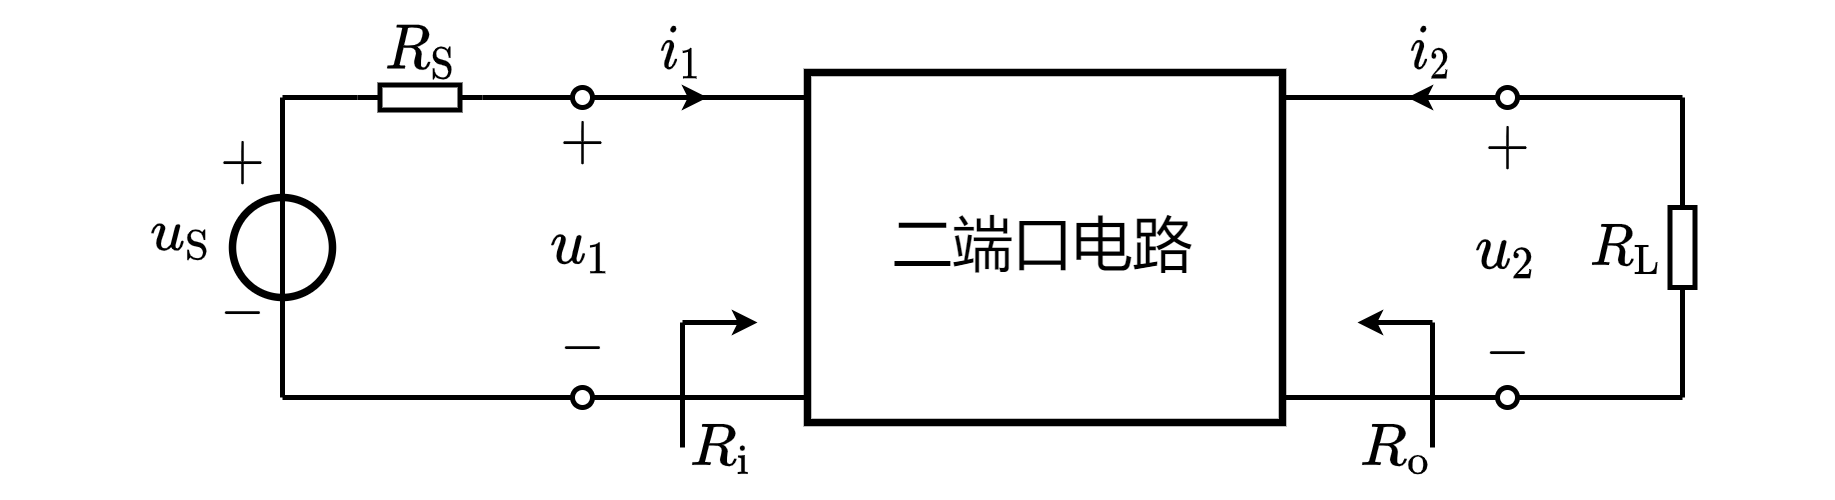

The diagram above was exported from draw.io. Its source (the exported page's mxGraphModel, read from the mxfile embedded in the PNG):
<mxGraphModel dx="1182" dy="685" grid="1" gridSize="5" guides="1" tooltips="1" connect="1" arrows="1" fold="1" page="1" pageScale="1" pageWidth="827" pageHeight="1169" math="1" shadow="0">
  <root>
    <mxCell id="0" />
    <mxCell id="1" parent="0" />
    <mxCell id="_tpZHG4uNnz5ES9-Bjnb-25" value="\(u_2\)" style="text;html=1;resizable=1;autosize=1;align=center;verticalAlign=middle;points=[];fillColor=none;strokeColor=none;rounded=0;comic=0;movable=1;rotatable=1;deletable=1;editable=1;connectable=0;fontSize=10;" parent="1" vertex="1">
      <mxGeometry x="410" y="301" width="20" height="20" as="geometry" />
    </mxCell>
    <mxCell id="vnZBPzhVjVgXWo8NbZRj-8" value="$$-$$" style="text;resizable=1;autosize=1;align=center;verticalAlign=middle;points=[];fillColor=none;strokeColor=none;rounded=0;html=1;imageAspect=1;noLabel=0;recursiveResize=1;expand=1;editable=1;movable=1;rotatable=1;deletable=1;connectable=0;comic=0;fontSize=10;" parent="1" vertex="1">
      <mxGeometry x="158.99999999999997" y="312.5" width="15" height="20" as="geometry" />
    </mxCell>
    <mxCell id="vnZBPzhVjVgXWo8NbZRj-9" value="$$+$$" style="text;html=1;resizable=1;autosize=1;align=center;verticalAlign=middle;points=[];fillColor=none;strokeColor=none;rounded=0;movable=1;rotatable=1;deletable=1;editable=1;connectable=0;fontSize=10;" parent="1" vertex="1">
      <mxGeometry x="158.99999999999997" y="283" width="15" height="20" as="geometry" />
    </mxCell>
    <mxCell id="vnZBPzhVjVgXWo8NbZRj-19" value="$$R_\mathrm{S}$$" style="text;html=1;resizable=1;autosize=1;align=center;verticalAlign=middle;points=[];fillColor=none;strokeColor=none;rounded=0;fontSize=10;movable=1;rotatable=1;deletable=1;editable=1;connectable=0;" parent="1" vertex="1">
      <mxGeometry x="191.5" y="265" width="22" height="12.5" as="geometry" />
    </mxCell>
    <mxCell id="vnZBPzhVjVgXWo8NbZRj-23" value="" style="endArrow=none;html=1;rounded=0;fontSize=10;startSize=4;endSize=4;entryX=1;entryY=0.5;entryDx=0;entryDy=0;entryPerimeter=0;" parent="1" target="vnZBPzhVjVgXWo8NbZRj-24" edge="1">
      <mxGeometry width="50" height="50" relative="1" as="geometry">
        <mxPoint x="175" y="280" as="sourcePoint" />
        <mxPoint x="449.5" y="190.5" as="targetPoint" />
      </mxGeometry>
    </mxCell>
    <mxCell id="vnZBPzhVjVgXWo8NbZRj-24" value="" style="pointerEvents=1;verticalLabelPosition=bottom;shadow=0;dashed=0;align=center;html=1;verticalAlign=top;shape=mxgraph.electrical.resistors.resistor_1;fontSize=10;direction=west;" parent="1" vertex="1">
      <mxGeometry x="190" y="277.5" width="25" height="5" as="geometry" />
    </mxCell>
    <mxCell id="vnZBPzhVjVgXWo8NbZRj-25" value="" style="endArrow=none;html=1;rounded=0;fontSize=10;startSize=4;endSize=4;exitX=0;exitY=0.5;exitDx=0;exitDy=0;exitPerimeter=0;" parent="1" source="vnZBPzhVjVgXWo8NbZRj-24" edge="1">
      <mxGeometry width="50" height="50" relative="1" as="geometry">
        <mxPoint x="397" y="175.5" as="sourcePoint" />
        <mxPoint x="233" y="280" as="targetPoint" />
      </mxGeometry>
    </mxCell>
    <mxCell id="vnZBPzhVjVgXWo8NbZRj-27" value="" style="endArrow=oval;html=1;rounded=0;fontSize=10;startSize=4;endSize=4;endFill=0;" parent="1" edge="1">
      <mxGeometry width="50" height="50" relative="1" as="geometry">
        <mxPoint x="280" y="280" as="sourcePoint" />
        <mxPoint x="235" y="280" as="targetPoint" />
      </mxGeometry>
    </mxCell>
    <mxCell id="vnZBPzhVjVgXWo8NbZRj-28" value="" style="ellipse;whiteSpace=wrap;html=1;aspect=fixed;labelBorderColor=none;fontSize=10;strokeColor=default;strokeWidth=1.5;fillColor=none;" parent="1" vertex="1">
      <mxGeometry x="165" y="300" width="20" height="20" as="geometry" />
    </mxCell>
    <mxCell id="vnZBPzhVjVgXWo8NbZRj-29" value="" style="endArrow=none;html=1;rounded=0;fontSize=10;startSize=4;endSize=4;" parent="1" edge="1">
      <mxGeometry width="50" height="50" relative="1" as="geometry">
        <mxPoint x="175" y="340" as="sourcePoint" />
        <mxPoint x="175" y="280" as="targetPoint" />
      </mxGeometry>
    </mxCell>
    <mxCell id="vnZBPzhVjVgXWo8NbZRj-30" value="" style="endArrow=classic;html=1;rounded=0;fontSize=10;endSize=2;" parent="1" edge="1">
      <mxGeometry width="50" height="50" relative="1" as="geometry">
        <mxPoint x="250" y="280" as="sourcePoint" />
        <mxPoint x="260" y="280" as="targetPoint" />
      </mxGeometry>
    </mxCell>
    <mxCell id="vnZBPzhVjVgXWo8NbZRj-31" value="$$i_1$$" style="text;html=1;resizable=1;autosize=1;align=center;verticalAlign=middle;points=[];fillColor=none;strokeColor=none;rounded=0;fontSize=10;movable=1;rotatable=1;deletable=1;editable=1;connectable=0;" parent="1" vertex="1">
      <mxGeometry x="245" y="261" width="20" height="20" as="geometry" />
    </mxCell>
    <mxCell id="vnZBPzhVjVgXWo8NbZRj-33" value="" style="endArrow=oval;html=1;rounded=0;fontSize=10;startSize=4;endSize=4;endFill=0;" parent="1" edge="1">
      <mxGeometry width="50" height="50" relative="1" as="geometry">
        <mxPoint x="280" y="340" as="sourcePoint" />
        <mxPoint x="235" y="340" as="targetPoint" />
      </mxGeometry>
    </mxCell>
    <mxCell id="vnZBPzhVjVgXWo8NbZRj-36" value="\(u_\mathrm{S}\)" style="text;html=1;resizable=1;autosize=1;align=center;verticalAlign=middle;points=[];fillColor=none;strokeColor=none;rounded=0;comic=0;movable=1;rotatable=1;deletable=1;editable=1;connectable=0;fontSize=10;" parent="1" vertex="1">
      <mxGeometry x="145" y="298" width="20" height="20" as="geometry" />
    </mxCell>
    <mxCell id="vnZBPzhVjVgXWo8NbZRj-39" value="$$+$$" style="text;html=1;resizable=1;autosize=1;align=center;verticalAlign=middle;points=[];fillColor=none;strokeColor=none;rounded=0;movable=1;rotatable=1;deletable=1;editable=1;connectable=0;fontSize=10;" parent="1" vertex="1">
      <mxGeometry x="226.99999999999997" y="283" width="15" height="12" as="geometry" />
    </mxCell>
    <mxCell id="vnZBPzhVjVgXWo8NbZRj-40" value="$$-$$" style="text;resizable=1;autosize=1;align=center;verticalAlign=middle;points=[];fillColor=none;strokeColor=none;rounded=0;html=1;imageAspect=1;noLabel=0;recursiveResize=1;expand=1;editable=1;movable=1;rotatable=1;deletable=1;connectable=0;comic=0;fontSize=10;" parent="1" vertex="1">
      <mxGeometry x="226.99999999999997" y="325" width="15" height="9" as="geometry" />
    </mxCell>
    <mxCell id="vnZBPzhVjVgXWo8NbZRj-41" value="\(u_1\)" style="text;html=1;resizable=1;autosize=1;align=center;verticalAlign=middle;points=[];fillColor=none;strokeColor=none;rounded=0;comic=0;movable=1;rotatable=1;deletable=1;editable=1;connectable=0;fontSize=10;" parent="1" vertex="1">
      <mxGeometry x="225" y="300" width="20" height="20" as="geometry" />
    </mxCell>
    <mxCell id="bXhRz9zdWTw2_m6RRyU6-28" value="二端口电路" style="rounded=0;whiteSpace=wrap;html=1;strokeWidth=1.5;connectable=0;" parent="1" vertex="1">
      <mxGeometry x="280" y="275" width="95" height="70" as="geometry" />
    </mxCell>
    <mxCell id="_tpZHG4uNnz5ES9-Bjnb-15" value="" style="endArrow=none;html=1;rounded=0;" parent="1" edge="1">
      <mxGeometry width="50" height="50" relative="1" as="geometry">
        <mxPoint x="175" y="340" as="sourcePoint" />
        <mxPoint x="233" y="340" as="targetPoint" />
      </mxGeometry>
    </mxCell>
    <mxCell id="_tpZHG4uNnz5ES9-Bjnb-16" value="$$R_\mathrm{i}$$" style="text;html=1;resizable=1;autosize=1;align=center;verticalAlign=middle;points=[];fillColor=none;strokeColor=none;rounded=0;fontSize=10;movable=1;rotatable=1;deletable=1;editable=1;connectable=1;" parent="1" vertex="1">
      <mxGeometry x="250" y="340" width="25" height="20" as="geometry" />
    </mxCell>
    <mxCell id="_tpZHG4uNnz5ES9-Bjnb-17" value="" style="endArrow=classic;html=1;rounded=0;startSize=4;endSize=2;jumpSize=6;" parent="1" edge="1">
      <mxGeometry width="50" height="50" relative="1" as="geometry">
        <mxPoint x="255" y="325" as="sourcePoint" />
        <mxPoint x="270" y="325" as="targetPoint" />
      </mxGeometry>
    </mxCell>
    <mxCell id="_tpZHG4uNnz5ES9-Bjnb-18" value="" style="endArrow=none;html=1;rounded=0;startSize=4;endSize=4;" parent="1" edge="1">
      <mxGeometry width="50" height="50" relative="1" as="geometry">
        <mxPoint x="255" y="325" as="sourcePoint" />
        <mxPoint x="255" y="350" as="targetPoint" />
      </mxGeometry>
    </mxCell>
    <mxCell id="_tpZHG4uNnz5ES9-Bjnb-19" value="" style="endArrow=oval;html=1;rounded=0;fontSize=10;startSize=4;endSize=4;endFill=0;" parent="1" edge="1">
      <mxGeometry width="50" height="50" relative="1" as="geometry">
        <mxPoint x="375" y="280" as="sourcePoint" />
        <mxPoint x="420" y="280" as="targetPoint" />
      </mxGeometry>
    </mxCell>
    <mxCell id="_tpZHG4uNnz5ES9-Bjnb-20" value="" style="endArrow=classic;html=1;rounded=0;fontSize=10;endSize=2;" parent="1" edge="1">
      <mxGeometry width="50" height="50" relative="1" as="geometry">
        <mxPoint x="411" y="280" as="sourcePoint" />
        <mxPoint x="400" y="280" as="targetPoint" />
      </mxGeometry>
    </mxCell>
    <mxCell id="_tpZHG4uNnz5ES9-Bjnb-21" value="$$i_2$$" style="text;html=1;resizable=1;autosize=1;align=center;verticalAlign=middle;points=[];fillColor=none;strokeColor=none;rounded=0;fontSize=10;movable=1;rotatable=1;deletable=1;editable=1;connectable=0;" parent="1" vertex="1">
      <mxGeometry x="395" y="261" width="20" height="20" as="geometry" />
    </mxCell>
    <mxCell id="_tpZHG4uNnz5ES9-Bjnb-22" value="" style="endArrow=oval;html=1;rounded=0;fontSize=10;startSize=4;endSize=4;endFill=0;" parent="1" edge="1">
      <mxGeometry width="50" height="50" relative="1" as="geometry">
        <mxPoint x="375" y="340" as="sourcePoint" />
        <mxPoint x="420" y="340" as="targetPoint" />
      </mxGeometry>
    </mxCell>
    <mxCell id="_tpZHG4uNnz5ES9-Bjnb-23" value="$$+$$" style="text;html=1;resizable=1;autosize=1;align=center;verticalAlign=middle;points=[];fillColor=none;strokeColor=none;rounded=0;movable=1;rotatable=1;deletable=1;editable=1;connectable=0;fontSize=10;" parent="1" vertex="1">
      <mxGeometry x="412" y="284" width="15" height="12" as="geometry" />
    </mxCell>
    <mxCell id="_tpZHG4uNnz5ES9-Bjnb-24" value="$$-$$" style="text;resizable=1;autosize=1;align=center;verticalAlign=middle;points=[];fillColor=none;strokeColor=none;rounded=0;html=1;imageAspect=1;noLabel=0;recursiveResize=1;expand=1;editable=1;movable=1;rotatable=1;deletable=1;connectable=0;comic=0;fontSize=10;" parent="1" vertex="1">
      <mxGeometry x="412" y="326" width="15" height="9" as="geometry" />
    </mxCell>
    <mxCell id="_tpZHG4uNnz5ES9-Bjnb-26" value="$$R_\mathrm{o}$$" style="text;html=1;resizable=1;autosize=1;align=center;verticalAlign=middle;points=[];fillColor=none;strokeColor=none;rounded=0;fontSize=10;movable=1;rotatable=1;deletable=1;editable=1;connectable=1;" parent="1" vertex="1">
      <mxGeometry x="385" y="340" width="25" height="20" as="geometry" />
    </mxCell>
    <mxCell id="_tpZHG4uNnz5ES9-Bjnb-27" value="" style="endArrow=classic;html=1;rounded=0;startSize=4;endSize=2;jumpSize=6;" parent="1" edge="1">
      <mxGeometry width="50" height="50" relative="1" as="geometry">
        <mxPoint x="405" y="325" as="sourcePoint" />
        <mxPoint x="390" y="325" as="targetPoint" />
      </mxGeometry>
    </mxCell>
    <mxCell id="_tpZHG4uNnz5ES9-Bjnb-28" value="" style="endArrow=none;html=1;rounded=0;startSize=4;endSize=4;" parent="1" edge="1">
      <mxGeometry width="50" height="50" relative="1" as="geometry">
        <mxPoint x="405" y="325" as="sourcePoint" />
        <mxPoint x="405" y="350" as="targetPoint" />
      </mxGeometry>
    </mxCell>
    <mxCell id="_tpZHG4uNnz5ES9-Bjnb-29" value="$$R_\mathrm{L}$$" style="text;html=1;resizable=1;autosize=1;align=center;verticalAlign=middle;points=[];fillColor=none;strokeColor=none;rounded=0;fontSize=10;movable=1;rotatable=1;deletable=1;editable=1;connectable=0;" parent="1" vertex="1">
      <mxGeometry x="434.5" y="300" width="18" height="20" as="geometry" />
    </mxCell>
    <mxCell id="_tpZHG4uNnz5ES9-Bjnb-30" value="" style="endArrow=none;html=1;rounded=0;fontSize=10;startSize=4;endSize=4;entryX=1;entryY=0.5;entryDx=0;entryDy=0;entryPerimeter=0;" parent="1" target="_tpZHG4uNnz5ES9-Bjnb-31" edge="1">
      <mxGeometry width="50" height="50" relative="1" as="geometry">
        <mxPoint x="455" y="280" as="sourcePoint" />
        <mxPoint x="710.5" y="221.5" as="targetPoint" />
      </mxGeometry>
    </mxCell>
    <mxCell id="_tpZHG4uNnz5ES9-Bjnb-31" value="" style="pointerEvents=1;verticalLabelPosition=bottom;shadow=0;dashed=0;align=center;html=1;verticalAlign=top;shape=mxgraph.electrical.resistors.resistor_1;fontSize=10;direction=north;" parent="1" vertex="1">
      <mxGeometry x="452.5" y="297.5" width="5" height="25" as="geometry" />
    </mxCell>
    <mxCell id="_tpZHG4uNnz5ES9-Bjnb-32" value="" style="endArrow=none;html=1;rounded=0;fontSize=10;startSize=4;endSize=4;exitX=0;exitY=0.5;exitDx=0;exitDy=0;exitPerimeter=0;" parent="1" source="_tpZHG4uNnz5ES9-Bjnb-31" edge="1">
      <mxGeometry width="50" height="50" relative="1" as="geometry">
        <mxPoint x="658" y="206.5" as="sourcePoint" />
        <mxPoint x="455" y="340" as="targetPoint" />
      </mxGeometry>
    </mxCell>
    <mxCell id="_tpZHG4uNnz5ES9-Bjnb-34" value="" style="endArrow=none;html=1;rounded=0;startSize=4;endSize=2;jumpSize=6;" parent="1" edge="1">
      <mxGeometry width="50" height="50" relative="1" as="geometry">
        <mxPoint x="422" y="280" as="sourcePoint" />
        <mxPoint x="455" y="280" as="targetPoint" />
      </mxGeometry>
    </mxCell>
    <mxCell id="_tpZHG4uNnz5ES9-Bjnb-35" value="" style="endArrow=none;html=1;rounded=0;startSize=4;endSize=2;jumpSize=6;" parent="1" edge="1">
      <mxGeometry width="50" height="50" relative="1" as="geometry">
        <mxPoint x="422" y="340" as="sourcePoint" />
        <mxPoint x="455" y="340" as="targetPoint" />
      </mxGeometry>
    </mxCell>
  </root>
</mxGraphModel>